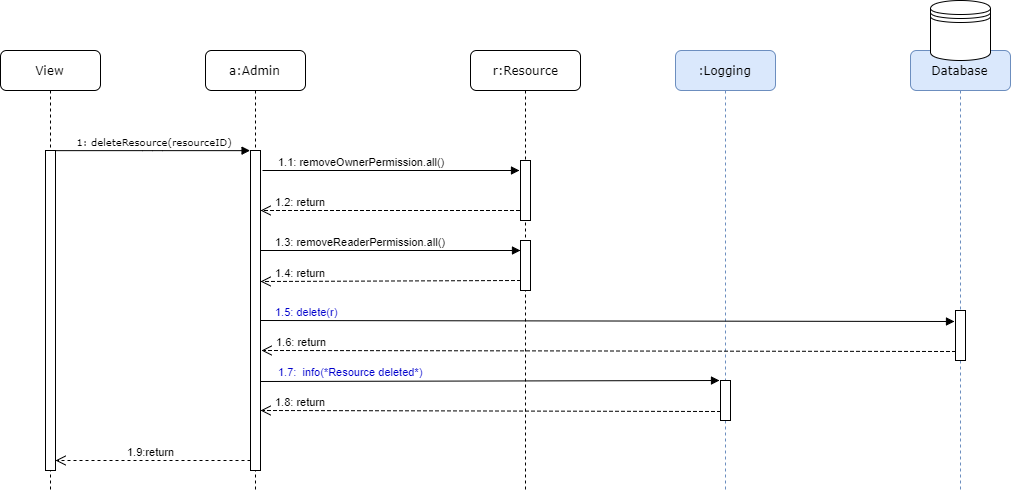

The diagram above was exported from draw.io. Its source (the exported page's mxGraphModel, read from the mxfile embedded in the PNG):
<mxGraphModel dx="1609" dy="757" grid="1" gridSize="10" guides="1" tooltips="1" connect="1" arrows="1" fold="1" page="1" pageScale="1" pageWidth="1100" pageHeight="850" background="#ffffff" math="0" shadow="0">
  <root>
    <mxCell id="0" />
    <mxCell id="1" parent="0" />
    <mxCell id="7baba1c4bc27f4b0-2" value="a:Admin" style="shape=umlLifeline;perimeter=lifelinePerimeter;whiteSpace=wrap;html=1;container=1;collapsible=0;recursiveResize=0;outlineConnect=0;rounded=1;shadow=0;comic=0;labelBackgroundColor=none;strokeColor=#000000;strokeWidth=1;fillColor=#FFFFFF;fontFamily=Verdana;fontSize=12;fontColor=#000000;align=center;" parent="1" vertex="1">
      <mxGeometry x="215" y="80" width="100" height="440" as="geometry" />
    </mxCell>
    <mxCell id="7baba1c4bc27f4b0-10" value="" style="html=1;points=[];perimeter=orthogonalPerimeter;rounded=0;shadow=0;comic=0;labelBackgroundColor=none;strokeColor=#000000;strokeWidth=1;fillColor=#FFFFFF;fontFamily=Verdana;fontSize=12;fontColor=#000000;align=center;" parent="7baba1c4bc27f4b0-2" vertex="1">
      <mxGeometry x="45" y="100" width="10" height="320" as="geometry" />
    </mxCell>
    <mxCell id="7baba1c4bc27f4b0-3" value="r:Resource" style="shape=umlLifeline;perimeter=lifelinePerimeter;whiteSpace=wrap;html=1;container=1;collapsible=0;recursiveResize=0;outlineConnect=0;rounded=1;shadow=0;comic=0;labelBackgroundColor=none;strokeColor=#000000;strokeWidth=1;fillColor=#FFFFFF;fontFamily=Verdana;fontSize=12;fontColor=#000000;align=center;" parent="1" vertex="1">
      <mxGeometry x="480" y="80" width="110" height="440" as="geometry" />
    </mxCell>
    <mxCell id="40" value="" style="html=1;points=[];perimeter=orthogonalPerimeter;" parent="7baba1c4bc27f4b0-3" vertex="1">
      <mxGeometry x="50" y="110" width="10" height="60" as="geometry" />
    </mxCell>
    <mxCell id="41" value="" style="html=1;points=[];perimeter=orthogonalPerimeter;" parent="7baba1c4bc27f4b0-3" vertex="1">
      <mxGeometry x="50" y="190" width="10" height="50" as="geometry" />
    </mxCell>
    <mxCell id="7baba1c4bc27f4b0-7" value="Database" style="shape=umlLifeline;perimeter=lifelinePerimeter;whiteSpace=wrap;html=1;container=1;collapsible=0;recursiveResize=0;outlineConnect=0;rounded=1;shadow=0;comic=0;labelBackgroundColor=none;strokeColor=#6c8ebf;strokeWidth=1;fillColor=#dae8fc;fontFamily=Verdana;fontSize=12;fontColor=#000000;align=center;" parent="1" vertex="1">
      <mxGeometry x="920" y="80" width="100" height="440" as="geometry" />
    </mxCell>
    <mxCell id="3" value="" style="html=1;points=[];perimeter=orthogonalPerimeter;" parent="7baba1c4bc27f4b0-7" vertex="1">
      <mxGeometry x="45" y="260" width="10" height="50" as="geometry" />
    </mxCell>
    <mxCell id="7baba1c4bc27f4b0-8" value="View" style="shape=umlLifeline;perimeter=lifelinePerimeter;whiteSpace=wrap;html=1;container=1;collapsible=0;recursiveResize=0;outlineConnect=0;rounded=1;shadow=0;comic=0;labelBackgroundColor=none;strokeColor=#000000;strokeWidth=1;fillColor=#FFFFFF;fontFamily=Verdana;fontSize=12;fontColor=#000000;align=center;" parent="1" vertex="1">
      <mxGeometry x="10" y="80" width="100" height="440" as="geometry" />
    </mxCell>
    <mxCell id="7baba1c4bc27f4b0-9" value="" style="html=1;points=[];perimeter=orthogonalPerimeter;rounded=0;shadow=0;comic=0;labelBackgroundColor=none;strokeColor=#000000;strokeWidth=1;fillColor=#FFFFFF;fontFamily=Verdana;fontSize=12;fontColor=#000000;align=center;" parent="7baba1c4bc27f4b0-8" vertex="1">
      <mxGeometry x="45" y="100" width="10" height="320" as="geometry" />
    </mxCell>
    <mxCell id="7baba1c4bc27f4b0-11" value="&lt;font style=&quot;font-size: 10px&quot;&gt;&amp;nbsp;1: deleteResource(resourceID)&lt;/font&gt;" style="html=1;verticalAlign=bottom;endArrow=block;entryX=0;entryY=0;labelBackgroundColor=none;fontFamily=Verdana;fontSize=12;edgeStyle=elbowEdgeStyle;elbow=vertical;" parent="1" source="7baba1c4bc27f4b0-9" target="7baba1c4bc27f4b0-10" edge="1">
      <mxGeometry relative="1" as="geometry">
        <mxPoint x="220" y="190" as="sourcePoint" />
      </mxGeometry>
    </mxCell>
    <mxCell id="34" value="1.9:return" style="html=1;verticalAlign=bottom;endArrow=open;dashed=1;endSize=8;entryX=1.2;entryY=0.18;entryPerimeter=0;" parent="1" edge="1">
      <mxGeometry x="0.0256" relative="1" as="geometry">
        <mxPoint x="260" y="490" as="sourcePoint" />
        <mxPoint x="65" y="490" as="targetPoint" />
        <mxPoint as="offset" />
      </mxGeometry>
    </mxCell>
    <mxCell id="35" value="" style="shape=datastore;whiteSpace=wrap;html=1;" parent="1" vertex="1">
      <mxGeometry x="940" y="30" width="60" height="60" as="geometry" />
    </mxCell>
    <mxCell id="37" value="1.1: removeOwnerPermission.all()" style="html=1;verticalAlign=bottom;endArrow=block;" parent="1" edge="1">
      <mxGeometry x="-0.2374" width="80" relative="1" as="geometry">
        <mxPoint x="272" y="200" as="sourcePoint" />
        <mxPoint x="529" y="200" as="targetPoint" />
        <Array as="points" />
        <mxPoint as="offset" />
      </mxGeometry>
    </mxCell>
    <mxCell id="39" value="1.3: removeReaderPermission.all()" style="html=1;verticalAlign=bottom;endArrow=block;" parent="1" edge="1" source="7baba1c4bc27f4b0-10">
      <mxGeometry x="-0.2308" width="80" relative="1" as="geometry">
        <mxPoint x="273" y="280" as="sourcePoint" />
        <mxPoint x="530" y="280" as="targetPoint" />
        <mxPoint as="offset" />
      </mxGeometry>
    </mxCell>
    <mxCell id="42" value="1.2: return" style="html=1;verticalAlign=bottom;endArrow=open;dashed=1;endSize=8;" parent="1" target="7baba1c4bc27f4b0-10" edge="1">
      <mxGeometry x="0.6911" relative="1" as="geometry">
        <mxPoint x="529" y="240" as="sourcePoint" />
        <mxPoint x="450" y="270" as="targetPoint" />
        <Array as="points">
          <mxPoint x="390" y="240" />
        </Array>
        <mxPoint as="offset" />
      </mxGeometry>
    </mxCell>
    <mxCell id="43" value="1.4: return" style="html=1;verticalAlign=bottom;endArrow=open;dashed=1;endSize=8;" parent="1" edge="1">
      <mxGeometry x="0.6923" relative="1" as="geometry">
        <mxPoint x="530" y="310" as="sourcePoint" />
        <mxPoint x="270" y="311" as="targetPoint" />
        <mxPoint as="offset" />
      </mxGeometry>
    </mxCell>
    <mxCell id="50" value=":Logging" style="shape=umlLifeline;perimeter=lifelinePerimeter;whiteSpace=wrap;html=1;container=1;collapsible=0;recursiveResize=0;outlineConnect=0;rounded=1;shadow=0;comic=0;labelBackgroundColor=none;strokeColor=#6c8ebf;strokeWidth=1;fillColor=#dae8fc;fontFamily=Verdana;fontSize=12;fontColor=#000000;align=center;" parent="1" vertex="1">
      <mxGeometry x="685" y="80" width="100" height="440" as="geometry" />
    </mxCell>
    <mxCell id="51" value="" style="html=1;points=[];perimeter=orthogonalPerimeter;rounded=0;shadow=0;comic=0;labelBackgroundColor=none;strokeColor=#000000;strokeWidth=1;fillColor=#FFFFFF;fontFamily=Verdana;fontSize=12;fontColor=#000000;align=center;" parent="50" vertex="1">
      <mxGeometry x="45" y="330" width="10" height="40" as="geometry" />
    </mxCell>
    <mxCell id="52" value="&lt;font color=&quot;#0000cc&quot;&gt;1.7:&amp;nbsp; info(*Resource deleted*)&lt;/font&gt;" style="html=1;verticalAlign=bottom;endArrow=block;exitX=1.2;exitY=0.136;exitPerimeter=0;entryX=-0.1;entryY=0.225;entryPerimeter=0;" parent="1" edge="1">
      <mxGeometry x="-0.6078" y="1" width="80" relative="1" as="geometry">
        <mxPoint x="270" y="411" as="sourcePoint" />
        <mxPoint x="729" y="410" as="targetPoint" />
        <mxPoint as="offset" />
      </mxGeometry>
    </mxCell>
    <mxCell id="53" value="1.8: return" style="html=1;verticalAlign=bottom;endArrow=open;dashed=1;endSize=8;entryX=1;entryY=0.85;entryPerimeter=0;" parent="1" edge="1">
      <mxGeometry x="0.8261" relative="1" as="geometry">
        <mxPoint x="730" y="441" as="sourcePoint" />
        <mxPoint x="270" y="440" as="targetPoint" />
        <mxPoint as="offset" />
      </mxGeometry>
    </mxCell>
    <mxCell id="54" value="&lt;font style=&quot;font-size: 11px&quot;&gt;1.6: return&lt;/font&gt;" style="html=1;verticalAlign=bottom;endArrow=open;entryX=0.1;entryY=0.3;entryPerimeter=0;exitX=1.2;exitY=0.544;exitPerimeter=0;endFill=0;endSize=8;startSize=8;dashed=1;" edge="1" parent="1">
      <mxGeometry x="0.8876" width="80" relative="1" as="geometry">
        <mxPoint x="965" y="381" as="sourcePoint" />
        <mxPoint x="271" y="380" as="targetPoint" />
        <mxPoint as="offset" />
        <Array as="points" />
      </mxGeometry>
    </mxCell>
    <mxCell id="55" value="&lt;font style=&quot;font-size: 11px&quot; color=&quot;#0000cc&quot;&gt;1.5: delete(r)&lt;/font&gt;" style="html=1;verticalAlign=bottom;endArrow=block;entryX=0.1;entryY=0.3;entryPerimeter=0;exitX=1.2;exitY=0.544;exitPerimeter=0;" edge="1" parent="1">
      <mxGeometry x="-0.8695" width="80" relative="1" as="geometry">
        <mxPoint x="270" y="350" as="sourcePoint" />
        <mxPoint x="964" y="351" as="targetPoint" />
        <mxPoint as="offset" />
        <Array as="points" />
      </mxGeometry>
    </mxCell>
  </root>
</mxGraphModel>